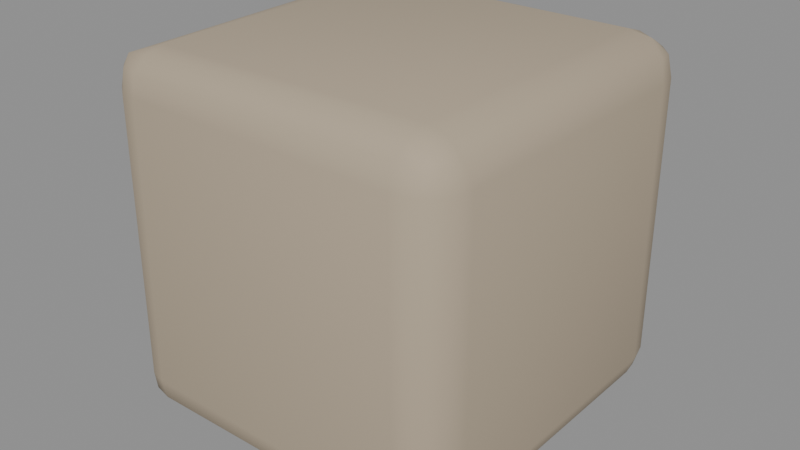# Source: rock_cell.blend  (saved by Blender 4.5.92; exported with 4.5.12 LTS)
import bpy
from mathutils import Matrix  # noqa: F401  (used for matrix-valued properties, if any)

bpy.ops.wm.read_factory_settings(use_empty=True)
scene = bpy.context.scene
scene.name = 'Scene'

# ---- materials (node trees are filled in below, after node groups)
mat_stone = bpy.data.materials.new('Stone')

# ---- material node trees
mat_stone.use_nodes = True; mat_stone.node_tree.nodes.clear()
_N = mat_stone.node_tree.nodes; _L = mat_stone.node_tree.links
n0 = _N.new('ShaderNodeBsdfPrincipled'); n0.name = 'Principled BSDF'; n0.location = (-200, 100)
n0.inputs[0].default_value = (0.4508, 0.3712, 0.2705, 1.0)
n0.inputs[2].default_value = 0.9
n1 = _N.new('ShaderNodeOutputMaterial'); n1.name = 'Material Output'; n1.location = (200, 100)
_L.new(n0.outputs[0], n1.inputs[0])
n1.is_active_output = True

# ---- meshes
me_rockcell = bpy.data.meshes.new('RockCell')
me_rockcell.from_pydata([(-0.3856, -0.3843, -0.4899), (-0.3854, -0.4949, -0.384), (-0.4988, -0.3849, -0.3834), (-0.3815, -0.4448, -0.4827), (-0.4448, -0.3813, -0.478), (-0.4431, -0.4318, -0.4605), (-0.4381, -0.4789, -0.3891), (-0.3908, -0.48, -0.4452), (-0.4413, -0.4691, -0.4432), (-0.4807, -0.3857, -0.4358), (-0.4801, -0.4382, -0.385), (-0.4641, -0.4381, -0.4403), (-0.379, -0.4891, 0.3891), (-0.3825, -0.3872, 0.4918), (-0.4975, -0.3902, 0.3882), (-0.3862, -0.4761, 0.4386), (-0.4344, -0.4761, 0.379), (-0.4411, -0.4611, 0.4372), (-0.4342, -0.3862, 0.4752), (-0.3834, -0.4366, 0.4775), (-0.4426, -0.4396, 0.4716), (-0.4772, -0.4445, 0.382), (-0.4851, -0.3903, 0.4435), (-0.4699, -0.4369, 0.437), (-0.3887, 0.3878, -0.4994), (-0.4933, 0.3804, -0.386), (-0.3884, 0.4922, -0.3793), (-0.4363, 0.3826, -0.4757), (-0.3885, 0.4387, -0.4761), (-0.4359, 0.4328, -0.4602), (-0.4837, 0.437, -0.3817), (-0.4824, 0.3826, -0.445), (-0.4709, 0.4386, -0.4407), (-0.3838, 0.4788, -0.4405), (-0.4344, 0.4801, -0.3841), (-0.4332, 0.4622, -0.4418), (-0.3801, 0.3888, 0.492), (-0.3887, 0.4979, 0.3903), (-0.4986, 0.3904, 0.3896), (-0.3838, 0.439, 0.4756), (-0.4455, 0.3906, 0.4772), (-0.4351, 0.4347, 0.4699), (-0.4388, 0.4778, 0.3811), (-0.3824, 0.4751, 0.4367), (-0.4369, 0.4703, 0.439), (-0.4829, 0.39, 0.4364), (-0.4861, 0.4372, 0.3843), (-0.4713, 0.4337, 0.436), (0.3859, -0.3894, -0.4967), (0.4997, -0.3792, -0.3831), (0.3873, -0.494, -0.3893), (0.4343, -0.3908, -0.4754), (0.3874, -0.4344, -0.486), (0.4392, -0.4378, -0.4633), (0.4781, -0.4339, -0.3901), (0.4809, -0.3822, -0.4351), (0.4689, -0.4352, -0.4341), (0.39, -0.4821, -0.4377), (0.4447, -0.4759, -0.386), (0.4411, -0.4617, -0.4367), (0.3865, -0.3864, 0.496), (0.3863, -0.5, 0.3867), (0.5009, -0.3804, 0.3877), (0.3837, -0.4371, 0.4813), (0.4392, -0.3809, 0.4753), (0.4406, -0.4432, 0.4672), (0.4397, -0.4835, 0.3874), (0.385, -0.4789, 0.445), (0.4347, -0.4719, 0.4352), (0.4824, -0.3886, 0.436), (0.4852, -0.438, 0.3843), (0.4707, -0.4397, 0.4396), (0.3814, 0.3842, -0.4913), (0.39, 0.4996, -0.3864), (0.496, 0.3828, -0.3894), (0.385, 0.444, -0.4761), (0.4425, 0.3904, -0.483), (0.4336, 0.437, -0.4687), (0.4365, 0.4793, -0.3835), (0.3849, 0.4781, -0.4359), (0.4434, 0.4655, -0.4427), (0.4747, 0.3895, -0.4454), (0.4828, 0.4408, -0.3873), (0.4695, 0.4318, -0.442), (0.3845, 0.3793, 0.499), (0.4918, 0.3807, 0.3796), (0.3866, 0.4944, 0.3866), (0.4418, 0.3887, 0.4858), (0.3872, 0.4363, 0.48), (0.4337, 0.4317, 0.4657), (0.4829, 0.4361, 0.3823), (0.4785, 0.3874, 0.4402), (0.4674, 0.4407, 0.4363), (0.3885, 0.4852, 0.435), (0.4451, 0.483, 0.3806), (0.437, 0.4675, 0.4425)], [], [(0, 3, 5, 4), (3, 7, 8, 5), (1, 6, 8, 7), (6, 10, 11, 8), (2, 9, 11, 10), (9, 4, 5, 11), (5, 8, 11), (12, 15, 17, 16), (15, 19, 20, 17), (13, 18, 20, 19), (18, 22, 23, 20), (14, 21, 23, 22), (21, 16, 17, 23), (17, 20, 23), (24, 27, 29, 28), (27, 31, 32, 29), (25, 30, 32, 31), (30, 34, 35, 32), (26, 33, 35, 34), (33, 28, 29, 35), (29, 32, 35), (36, 39, 41, 40), (39, 43, 44, 41), (37, 42, 44, 43), (42, 46, 47, 44), (38, 45, 47, 46), (45, 40, 41, 47), (41, 44, 47), (48, 51, 53, 52), (51, 55, 56, 53), (49, 54, 56, 55), (54, 58, 59, 56), (50, 57, 59, 58), (57, 52, 53, 59), (53, 56, 59), (60, 63, 65, 64), (63, 67, 68, 65), (61, 66, 68, 67), (66, 70, 71, 68), (62, 69, 71, 70), (69, 64, 65, 71), (65, 68, 71), (72, 75, 77, 76), (75, 79, 80, 77), (73, 78, 80, 79), (78, 82, 83, 80), (74, 81, 83, 82), (81, 76, 77, 83), (77, 80, 83), (84, 87, 89, 88), (87, 91, 92, 89), (85, 90, 92, 91), (90, 94, 95, 92), (86, 93, 95, 94), (93, 88, 89, 95), (89, 92, 95), (24, 0, 4, 27), (27, 4, 9, 31), (31, 9, 2, 25), (1, 12, 16, 6), (6, 16, 21, 10), (10, 21, 14, 2), (13, 36, 40, 18), (18, 40, 45, 22), (22, 45, 38, 14), (37, 26, 34, 42), (42, 34, 30, 46), (46, 30, 25, 38), (72, 24, 28, 75), (75, 28, 33, 79), (79, 33, 26, 73), (36, 84, 88, 39), (39, 88, 93, 43), (43, 93, 86, 37), (85, 74, 82, 90), (90, 82, 78, 94), (94, 78, 73, 86), (48, 72, 76, 51), (51, 76, 81, 55), (55, 81, 74, 49), (84, 60, 64, 87), (87, 64, 69, 91), (91, 69, 62, 85), (61, 50, 58, 66), (66, 58, 54, 70), (70, 54, 49, 62), (0, 48, 52, 3), (3, 52, 57, 7), (7, 57, 50, 1), (60, 13, 19, 63), (63, 19, 15, 67), (67, 15, 12, 61), (24, 72, 48, 0), (2, 14, 38, 25), (50, 61, 12, 1), (84, 36, 13, 60), (26, 37, 86, 73), (74, 85, 62, 49)])
me_rockcell.polygons.foreach_set('use_smooth', [True] * 98)
me_rockcell.materials.append(mat_stone)
me_rockcell.update()

# ---- objects
ob_rockcell = bpy.data.objects.new('RockCell', me_rockcell)

# ---- transforms, parenting, visibility, modifiers, constraints
ob_rockcell.location = (0.0, 0.0, 0.0)

# ---- collection membership
scene.collection.objects.link(ob_rockcell)

# ---- scene / render settings (as saved in the file)
scene.frame_start = 1; scene.frame_end = 250; scene.frame_set(1)
scene.render.engine = 'BLENDER_EEVEE_NEXT'
bpy.context.view_layer.update()

# ---- added for rendering (the .blend has no active camera and no usable light): camera, sun + grey world if the file has none
cam_auto = bpy.data.cameras.new('AutoCamera')
cam_auto.lens = 50.0
cam_auto.sensor_width = 36.0
cam_auto.clip_end = 1000.0
ob_auto_camera = bpy.data.objects.new('AutoCamera', cam_auto)
scene.collection.objects.link(ob_auto_camera)
ob_auto_camera.location = (1.60237, -1.9218, 1.28081)
ob_auto_camera.rotation_euler = (1.09748, -7.21219e-08, 0.694738)
scene.camera = ob_auto_camera
light_auto_sun = bpy.data.lights.new('AutoSun', 'SUN')
light_auto_sun.energy = 3.0
light_auto_sun.angle = 0.0523599
ob_auto_sun = bpy.data.objects.new('AutoSun', light_auto_sun)
scene.collection.objects.link(ob_auto_sun)
ob_auto_sun.rotation_euler = (0.872665, 0.174533, 0.523599)
if scene.world is None:
    world_auto = bpy.data.worlds.new('AutoWorld')
    world_auto.color = (0.3, 0.3, 0.3)
    scene.world = world_auto
bpy.context.view_layer.update()
